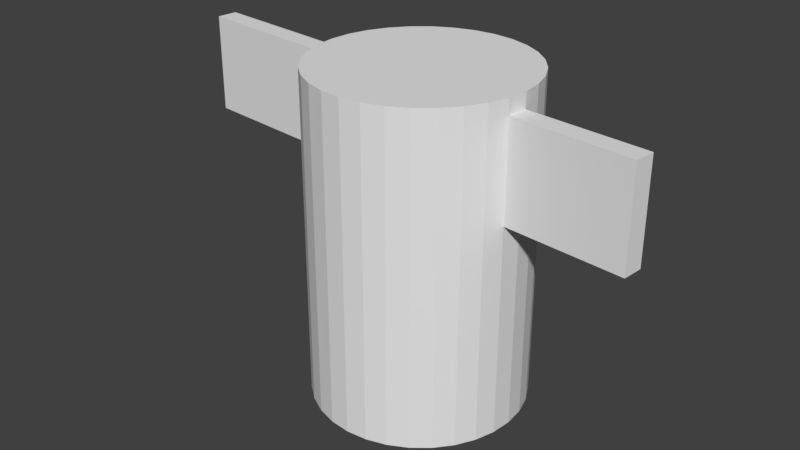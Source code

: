 # Source: test.blend  (saved by Blender 2.78.0; exported with 4.5.12 LTS)
import bpy
from mathutils import Matrix  # noqa: F401  (used for matrix-valued properties, if any)

bpy.ops.wm.read_factory_settings(use_empty=True)
scene = bpy.context.scene
scene.name = 'Scene'

# ---- collections
col_collection_1 = bpy.data.collections.new('Collection 1'); scene.collection.children.link(col_collection_1)

# ---- world
world_world = bpy.data.worlds.new('World'); scene.world = world_world
world_world.color = (0.05088, 0.05088, 0.05088)
world_world.use_sun_shadow = False
world_world.sun_shadow_jitter_overblur = 0.0
world_world.cycles.sampling_method = 'MANUAL'

# ---- meshes
me_cylinder = bpy.data.meshes.new('Cylinder')
me_cylinder.from_pydata([(0.0, 1.0, -1.0), (0.0, 1.0, 1.0), (0.1951, 0.9808, -1.0), (0.1951, 0.9808, 1.0), (0.3827, 0.9239, -1.0), (0.3827, 0.9239, 1.0), (0.5556, 0.8315, -1.0), (0.5556, 0.8315, 1.0), (0.7071, 0.7071, -1.0), (0.7071, 0.7071, 1.0), (0.8315, 0.5556, -1.0), (0.8315, 0.5556, 1.0), (0.9239, 0.3827, -1.0), (0.9239, 0.3827, 1.0), (0.9808, 0.1951, -1.0), (0.9808, 0.1951, 1.0), (1.0, 7.55e-08, -1.0), (1.0, 7.55e-08, 1.0), (0.9808, -0.1951, -1.0), (0.9808, -0.1951, 1.0), (0.9239, -0.3827, -1.0), (0.9239, -0.3827, 1.0), (0.8315, -0.5556, -1.0), (0.8315, -0.5556, 1.0), (0.7071, -0.7071, -1.0), (0.7071, -0.7071, 1.0), (0.5556, -0.8315, -1.0), (0.5556, -0.8315, 1.0), (0.3827, -0.9239, -1.0), (0.3827, -0.9239, 1.0), (0.1951, -0.9808, -1.0), (0.1951, -0.9808, 1.0), (-3.258e-07, -1.0, -1.0), (-3.258e-07, -1.0, 1.0), (-0.1951, -0.9808, -1.0), (-0.1951, -0.9808, 1.0), (-0.3827, -0.9239, -1.0), (-0.3827, -0.9239, 1.0), (-0.5556, -0.8315, -1.0), (-0.5556, -0.8315, 1.0), (-0.7071, -0.7071, -1.0), (-0.7071, -0.7071, 1.0), (-0.8315, -0.5556, -1.0), (-0.8315, -0.5556, 1.0), (-0.9239, -0.3827, -1.0), (-0.9239, -0.3827, 1.0), (-0.9808, -0.1951, -1.0), (-0.9808, -0.1951, 1.0), (-1.0, 9.656e-07, -1.0), (-1.0, 9.656e-07, 1.0), (-0.9808, 0.1951, -1.0), (-0.9808, 0.1951, 1.0), (-0.9239, 0.3827, -1.0), (-0.9239, 0.3827, 1.0), (-0.8315, 0.5556, -1.0), (-0.8315, 0.5556, 1.0), (-0.7071, 0.7071, -1.0), (-0.7071, 0.7071, 1.0), (-0.5556, 0.8315, -1.0), (-0.5556, 0.8315, 1.0), (-0.3827, 0.9239, -1.0), (-0.3827, 0.9239, 1.0), (-0.1951, 0.9808, -1.0), (-0.1951, 0.9808, 1.0), (0.1951, 0.9808, 1.929), (-5.96e-08, 1.0, 1.929), (0.3827, 0.9239, 1.929), (0.5556, 0.8315, 1.929), (0.7071, 0.7071, 1.929), (0.8315, 0.5556, 1.929), (0.9239, 0.3827, 1.929), (0.9808, 0.1951, 1.929), (1.0, 7.55e-08, 1.929), (0.9808, -0.1951, 1.929), (0.9239, -0.3827, 1.929), (0.8315, -0.5556, 1.929), (0.7071, -0.7071, 1.929), (0.5556, -0.8315, 1.929), (0.3827, -0.9239, 1.929), (0.1951, -0.9808, 1.929), (-3.854e-07, -1.0, 1.929), (-0.1951, -0.9808, 1.929), (-0.3827, -0.9239, 1.929), (-0.5556, -0.8315, 1.929), (-0.7071, -0.7071, 1.929), (-0.8315, -0.5556, 1.929), (-0.9239, -0.3827, 1.929), (-0.9808, -0.1951, 1.929), (-1.0, 9.656e-07, 1.929), (-0.9808, 0.1951, 1.929), (-0.9239, 0.3827, 1.929), (-0.8315, 0.5556, 1.929), (-0.7071, 0.7071, 1.929), (-0.5556, 0.8315, 1.929), (-0.3827, 0.9239, 1.929), (-0.1951, 0.9808, 1.929), (2.121, -0.3074, 1.0), (2.14, -0.1123, 1.0), (2.121, -0.3074, 1.929), (2.14, -0.1123, 1.929), (-2.597, 0.3543, 1.0), (-2.617, 0.1592, 1.0), (-2.597, 0.3543, 1.929), (-2.617, 0.1592, 1.929), (0.1951, 0.9808, 2.076), (-7.451e-08, 1.0, 2.076), (0.3827, 0.9239, 2.076), (0.5556, 0.8315, 2.076), (0.7071, 0.7071, 2.076), (0.8315, 0.5556, 2.076), (0.9239, 0.3827, 2.076), (0.9808, 0.1951, 2.076), (1.0, 7.55e-08, 2.076), (0.9808, -0.1951, 2.076), (0.9239, -0.3827, 2.076), (0.8315, -0.5556, 2.076), (0.7071, -0.7071, 2.076), (0.5556, -0.8315, 2.076), (0.3827, -0.9239, 2.076), (0.1951, -0.9808, 2.076), (-4.003e-07, -1.0, 2.076), (-0.1951, -0.9808, 2.076), (-0.3827, -0.9239, 2.076), (-0.5556, -0.8315, 2.076), (-0.7071, -0.7071, 2.076), (-0.8315, -0.5556, 2.076), (-0.9239, -0.3827, 2.076), (-0.9808, -0.1951, 2.076), (-1.0, 9.656e-07, 2.076), (-0.9808, 0.1951, 2.076), (-0.9239, 0.3827, 2.076), (-0.8315, 0.5556, 2.076), (-0.7071, 0.7071, 2.076), (-0.5556, 0.8315, 2.076), (-0.3827, 0.9239, 2.076), (-0.1951, 0.9808, 2.076)], [], [(0, 1, 3, 2), (2, 3, 5, 4), (4, 5, 7, 6), (6, 7, 9, 8), (8, 9, 11, 10), (10, 11, 13, 12), (12, 13, 15, 14), (14, 15, 17, 16), (16, 17, 19, 18), (18, 19, 21, 20), (20, 21, 23, 22), (22, 23, 25, 24), (24, 25, 27, 26), (26, 27, 29, 28), (28, 29, 31, 30), (30, 31, 33, 32), (32, 33, 35, 34), (34, 35, 37, 36), (36, 37, 39, 38), (38, 39, 41, 40), (40, 41, 43, 42), (42, 43, 45, 44), (44, 45, 47, 46), (46, 47, 49, 48), (48, 49, 51, 50), (50, 51, 53, 52), (52, 53, 55, 54), (54, 55, 57, 56), (56, 57, 59, 58), (58, 59, 61, 60), (23, 21, 74, 75), (60, 61, 63, 62), (62, 63, 1, 0), (0, 2, 4, 6, 8, 10, 12, 14, 16, 18, 20, 22, 24, 26, 28, 30, 32, 34, 36, 38, 40, 42, 44, 46, 48, 50, 52, 54, 56, 58, 60, 62), (68, 67, 107, 108), (41, 39, 83, 84), (59, 57, 92, 93), (15, 13, 70, 71), (33, 31, 79, 80), (89, 51, 100, 102), (7, 5, 66, 67), (25, 23, 75, 76), (43, 41, 84, 85), (61, 59, 93, 94), (17, 15, 71, 72), (35, 33, 80, 81), (53, 51, 89, 90), (9, 7, 67, 68), (27, 25, 76, 77), (45, 43, 85, 86), (63, 61, 94, 95), (19, 17, 97, 96), (37, 35, 81, 82), (55, 53, 90, 91), (11, 9, 68, 69), (29, 27, 77, 78), (47, 45, 86, 87), (3, 1, 65, 64), (1, 63, 95, 65), (21, 19, 73, 74), (39, 37, 82, 83), (57, 55, 91, 92), (13, 11, 69, 70), (31, 29, 78, 79), (49, 47, 87, 88), (5, 3, 64, 66), (96, 97, 99, 98), (17, 72, 99, 97), (73, 19, 96, 98), (72, 73, 98, 99), (100, 101, 103, 102), (88, 89, 102, 103), (51, 49, 101, 100), (49, 88, 103, 101), (104, 105, 135, 134, 133, 132, 131, 130, 129, 128, 127, 126, 125, 124, 123, 122, 121, 120, 119, 118, 117, 116, 115, 114, 113, 112, 111, 110, 109, 108, 107, 106), (95, 94, 134, 135), (82, 81, 121, 122), (69, 68, 108, 109), (65, 95, 135, 105), (83, 82, 122, 123), (70, 69, 109, 110), (84, 83, 123, 124), (71, 70, 110, 111), (85, 84, 124, 125), (72, 71, 111, 112), (86, 85, 125, 126), (73, 72, 112, 113), (87, 86, 126, 127), (74, 73, 113, 114), (88, 87, 127, 128), (75, 74, 114, 115), (89, 88, 128, 129), (76, 75, 115, 116), (90, 89, 129, 130), (77, 76, 116, 117), (91, 90, 130, 131), (78, 77, 117, 118), (64, 65, 105, 104), (92, 91, 131, 132), (79, 78, 118, 119), (66, 64, 104, 106), (93, 92, 132, 133), (80, 79, 119, 120), (67, 66, 106, 107), (94, 93, 133, 134), (81, 80, 120, 121)])
me_cylinder.use_remesh_preserve_volume = False
me_cylinder.use_remesh_preserve_attributes = False
me_cylinder.use_mirror_vertex_groups = False
me_cylinder.update()

# ---- objects
ob_cylinder = bpy.data.objects.new('Cylinder', me_cylinder)

# ---- transforms, parenting, visibility, modifiers, constraints
ob_cylinder.location = (-0.1382, -0.2895, 0.2219)
ob_cylinder.lineart.crease_threshold = 0.0

# ---- collection membership
col_collection_1.objects.link(ob_cylinder)

# ---- scene / render settings (as saved in the file)
scene.frame_start = 1; scene.frame_end = 250; scene.frame_set(1)
scene.render.engine = 'BLENDER_EEVEE_NEXT'
scene.render.resolution_percentage = 50
scene.render.dither_intensity = 0.0
scene.cycles.use_denoising = False
scene.cycles.samples = 128
scene.cycles.sampling_pattern = 'TABULATED_SOBOL'
scene.cycles.light_sampling_threshold = 0.0
scene.cycles.use_adaptive_sampling = False
scene.cycles.use_light_tree = False
scene.cycles.blur_glossy = 0.0
scene.cycles.sample_clamp_indirect = 0.0
scene.view_settings.view_transform = 'Standard'
bpy.context.view_layer.update()

# ---- added for rendering (the .blend has no active camera and no usable light): camera, sun
cam_auto = bpy.data.cameras.new('AutoCamera')
cam_auto.lens = 50.0
cam_auto.sensor_width = 36.0
cam_auto.clip_end = 1000.0
ob_auto_camera = bpy.data.objects.new('AutoCamera', cam_auto)
scene.collection.objects.link(ob_auto_camera)
ob_auto_camera.location = (5.1812, -6.95882, 5.20615)
ob_auto_camera.rotation_euler = (1.09748, -7.21219e-08, 0.694738)
scene.camera = ob_auto_camera
light_auto_sun = bpy.data.lights.new('AutoSun', 'SUN')
light_auto_sun.energy = 3.0
light_auto_sun.angle = 0.0523599
ob_auto_sun = bpy.data.objects.new('AutoSun', light_auto_sun)
scene.collection.objects.link(ob_auto_sun)
ob_auto_sun.rotation_euler = (0.872665, 0.174533, 0.523599)
bpy.context.view_layer.update()
